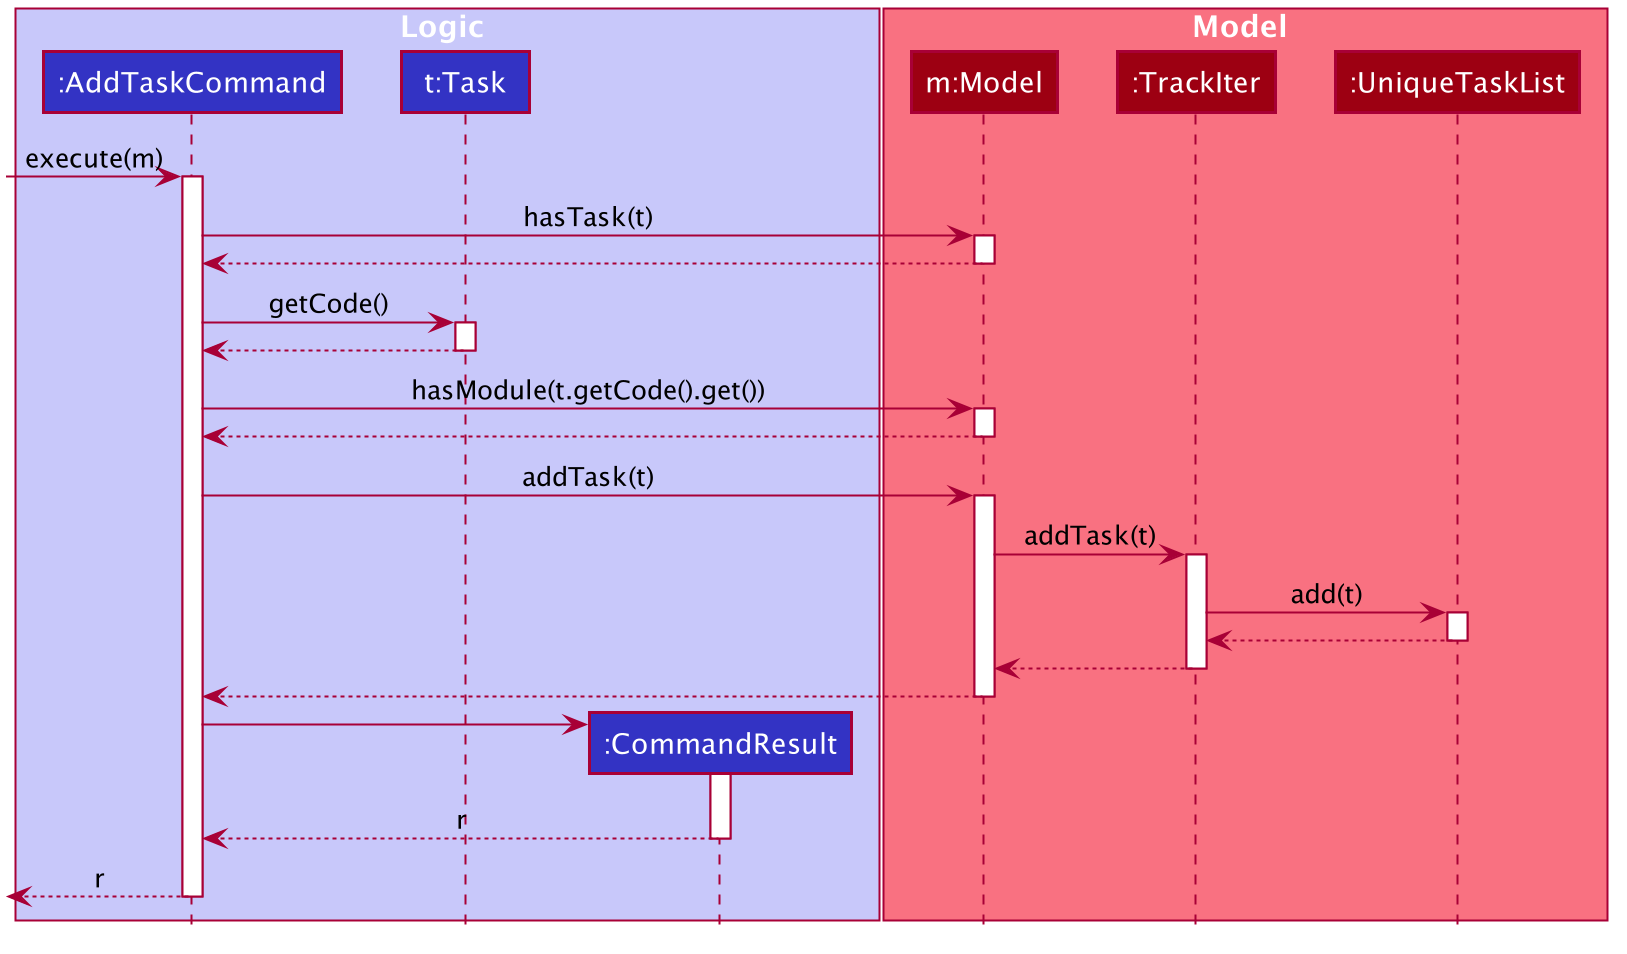

The diagram above was rendered by PlantUML. Its source (embedded in the PNG):
@startuml








skinparam BackgroundColor #FFFFFFF

skinparam Shadowing false

skinparam Class {
    FontColor #FFFFFF
    BorderThickness 1
    BorderColor #FFFFFF
    StereotypeFontColor #FFFFFF
    FontName Arial
}

skinparam Actor {
    BorderColor #000000
    Color #000000
    FontName Arial
}

skinparam Sequence {
    MessageAlign center
    BoxFontSize 15
    BoxPadding 0
    BoxFontColor #FFFFFF
    FontName Arial
}

skinparam Participant {
    FontColor #FFFFFFF
    Padding 20
}

skinparam MinClassWidth 50
skinparam ParticipantPadding 10
skinparam Shadowing false
skinparam DefaultTextAlignment center
skinparam packageStyle Rectangle

hide footbox
hide members
hide circle

box Logic #C8C8FA
participant ":AddTaskCommand" as AddTaskCommand #3333C4
participant "t:Task" as task #3333C4
participant ":CommandResult" as CommandResult #3333C4
end box

box Model #F97181
participant "m:Model" as Model #9D0012
participant ":TrackIter" as TrackIter #9D0012
participant ":UniqueTaskList" as UniqueTaskList #9D0012
end box

[-> AddTaskCommand : execute(m)
activate AddTaskCommand

AddTaskCommand -> Model : hasTask(t)
activate Model

Model --> AddTaskCommand
deactivate Model

AddTaskCommand -> task : getCode()
activate task

task --> AddTaskCommand
deactivate task

AddTaskCommand -> Model : hasModule(t.getCode().get())
activate Model

Model --> AddTaskCommand
deactivate Model

AddTaskCommand -> Model : addTask(t)
activate Model

Model -> TrackIter : addTask(t)
activate TrackIter

TrackIter -> UniqueTaskList : add(t)
activate UniqueTaskList

UniqueTaskList --> TrackIter
deactivate UniqueTaskList

TrackIter --> Model
deactivate TrackIter

Model --> AddTaskCommand
deactivate Model

create CommandResult
AddTaskCommand -> CommandResult
activate CommandResult

CommandResult --> AddTaskCommand : r
deactivate CommandResult

[<--AddTaskCommand : r
deactivate AddTaskCommand

@enduml